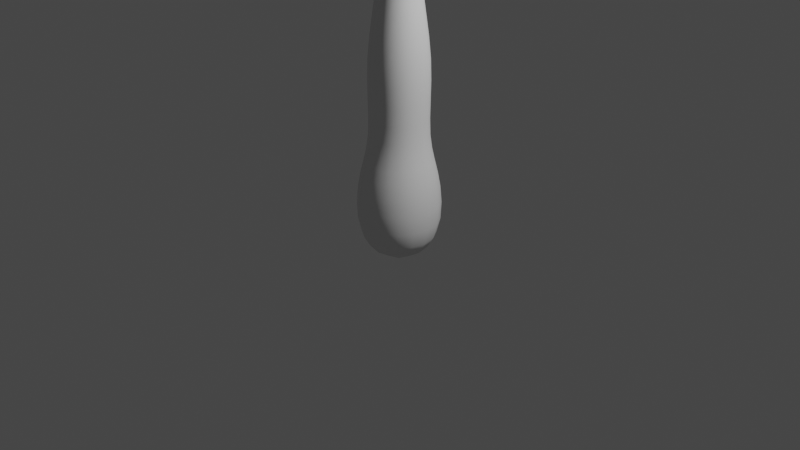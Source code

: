 # Source: mushroom_red_v2.blend  (saved by Blender 2.80.75; exported with 4.5.12 LTS)
import bpy
from mathutils import Matrix  # noqa: F401  (used for matrix-valued properties, if any)

bpy.ops.wm.read_factory_settings(use_empty=True)
scene = bpy.context.scene
scene.name = 'Scene'

# ---- collections
col_collection = bpy.data.collections.new('Collection'); scene.collection.children.link(col_collection)

# ---- images (referenced by path relative to the original .blend; pixels are not part of the script)
import os
ASSET_DIR = os.environ.get("B2B_ASSET_DIR", "")  # directory of the original .blend (textures are referenced by path, not embedded)
HERE = os.path.dirname(os.path.abspath(__file__))  # packed textures are extracted next to this script under _unpacked/

def load_image(name, relpath, width, height, colorspace="sRGB"):
    """Load a texture the original file referenced (path relative to the .blend, or extracted next to this script)."""
    p = next((c for c in (os.path.join(HERE, relpath), os.path.join(ASSET_DIR, relpath)) if relpath and os.path.exists(c)), "")
    if p:
        img = bpy.data.images.load(p, check_existing=True)
        img.name = name
    else:  # same state as the original file: an image datablock whose file is absent (Cycles renders it pink)
        img = bpy.data.images.new(name, width, height)
        img.source = "FILE"
        img.filepath = "//" + (relpath or name)
    img.colorspace_settings.name = colorspace
    return img
img_mushroom_red_paint = load_image('mushroom_red_paint', 'muchomor_texture.png', 1024, 1024, 'sRGB')

# ---- materials (node trees are filled in below, after node groups)
mat_material_005 = bpy.data.materials.new('Material.005')
mat_material_005.use_transparent_shadow = False

# ---- material node trees
mat_material_005.use_nodes = True; mat_material_005.node_tree.nodes.clear()
_N = mat_material_005.node_tree.nodes; _L = mat_material_005.node_tree.links
n0 = _N.new('ShaderNodeOutputMaterial'); n0.name = 'Material Output'; n0.location = (300, 300)
n1 = _N.new('ShaderNodeBsdfPrincipled'); n1.name = 'Principled BSDF'; n1.location = (10, 300)
n1.distribution = 'GGX'
n1.subsurface_method = 'BURLEY'
n1.inputs[3].default_value = 1.45
n1.inputs[27].default_value = (0.0, 0.0, 0.0, 1.0)
n1.inputs[28].default_value = 1.0
n2 = _N.new('ShaderNodeTexImage'); n2.name = 'Image Texture'; n2.location = (-280, 280)
n2.image = img_mushroom_red_paint
_L.new(n1.outputs[0], n0.inputs[0])
_L.new(n2.outputs[0], n1.inputs[0])
n0.is_active_output = True

# ---- world
world_world = bpy.data.worlds.new('World'); scene.world = world_world
world_world.use_nodes = True; world_world.node_tree.nodes.clear()
_N = world_world.node_tree.nodes; _L = world_world.node_tree.links
n0 = _N.new('ShaderNodeOutputWorld'); n0.name = 'World Output'; n0.location = (300, 300)
n1 = _N.new('ShaderNodeBackground'); n1.name = 'Background'; n1.location = (10, 300)
n1.inputs[0].default_value = (0.05088, 0.05088, 0.05088, 1.0)
_L.new(n1.outputs[0], n0.inputs[0])
n0.is_active_output = True
world_world.color = (0.05088, 0.05088, 0.05088)
world_world.use_sun_shadow = False
world_world.sun_shadow_jitter_overblur = 0.0

# ---- cameras
cam_camera = bpy.data.cameras.new('Camera')
cam_camera.clip_end = 100.0
cam_camera.ortho_scale = 7.314

# ---- lights
light_light = bpy.data.lights.new('Light', 'POINT')
light_light.transmission_factor = 0.0
light_light.energy = 1000.0
light_light.shadow_soft_size = 0.1
light_light.shadow_maximum_resolution = 0.006
light_light.use_absolute_resolution = True

# ---- meshes
me_cube = bpy.data.meshes.new('Cube')
me_cube.from_pydata([(1.0, 1.0, 1.0), (1.0, 1.0, -1.0), (1.0, -1.0, 1.0), (1.0, -1.0, -1.0), (-1.0, 1.0, 1.0), (-1.0, 1.0, -1.0), (-1.0, -1.0, 1.0), (-1.0, -1.0, -1.0), (0.4035, -0.4035, 8.311), (-0.4035, -0.4035, 8.311), (0.4035, 0.4035, 8.311), (-0.4035, 0.4035, 8.311), (0.5255, -0.5255, 8.633), (-0.5255, -0.5255, 8.633), (0.5255, 0.5255, 8.633), (-0.5255, 0.5255, 8.633), (4.742, -4.742, 9.524), (-4.742, -4.742, 9.524), (4.742, 4.742, 9.524), (-4.742, 4.742, 9.524), (4.229, -4.229, 9.882), (-4.229, -4.229, 9.882), (4.229, 4.229, 9.882), (-4.229, 4.229, 9.882), (0.9898, -0.9898, 11.48), (-0.9898, -0.9898, 11.48), (0.9898, 0.9898, 11.48), (-0.9898, 0.9898, 11.48), (-3.5, -3.5, 10.28), (-3.078, -3.078, 10.68), (-1.227, -1.227, 11.08), (-1.227, 1.227, 11.08), (-3.078, 3.078, 10.68), (-3.5, 3.5, 10.28), (3.5, -3.5, 10.28), (3.078, -3.078, 10.68), (1.227, -1.227, 11.08), (1.227, 1.227, 11.08), (3.078, 3.078, 10.68), (3.5, 3.5, 10.28), (-0.5926, -0.5926, 1.793), (-0.7862, -0.7862, 3.621), (-0.3581, -0.3581, 5.448), (-0.3581, 0.3581, 5.448), (-0.7862, 0.7862, 3.621), (-0.5926, 0.5926, 1.793), (0.5926, 0.5926, 1.793), (0.7862, 0.7862, 3.621), (0.3581, 0.3581, 5.448), (0.3581, -0.3581, 5.448), (0.7862, -0.7862, 3.621), (0.5926, -0.5926, 1.793)], [], [(43, 42, 9, 11), (3, 2, 6, 7), (7, 6, 4, 5), (5, 1, 3, 7), (1, 0, 2, 3), (5, 4, 0, 1), (10, 11, 15, 14), (49, 48, 10, 8), (48, 43, 11, 10), (42, 49, 8, 9), (15, 13, 17, 19), (8, 10, 14, 12), (11, 9, 13, 15), (9, 8, 12, 13), (18, 19, 23, 22), (13, 12, 16, 17), (14, 15, 19, 18), (12, 14, 18, 16), (31, 30, 25, 27), (16, 18, 22, 20), (19, 17, 21, 23), (17, 16, 20, 21), (26, 27, 25, 24), (30, 36, 24, 25), (37, 31, 27, 26), (36, 37, 26, 24), (20, 22, 39, 34), (34, 39, 38, 35), (35, 38, 37, 36), (22, 23, 33, 39), (39, 33, 32, 38), (38, 32, 31, 37), (21, 20, 34, 28), (28, 34, 35, 29), (29, 35, 36, 30), (23, 21, 28, 33), (33, 28, 29, 32), (32, 29, 30, 31), (6, 2, 51, 40), (40, 51, 50, 41), (41, 50, 49, 42), (0, 4, 45, 46), (46, 45, 44, 47), (47, 44, 43, 48), (2, 0, 46, 51), (51, 46, 47, 50), (50, 47, 48, 49), (4, 6, 40, 45), (45, 40, 41, 44), (44, 41, 42, 43)])
me_cube.polygons.foreach_set('use_smooth', [True] * 50)
me_cube.polygons.foreach_set('material_index', [1, 1, 1, 1, 1, 1, 1, 1, 1, 1, 1, 1, 1, 1, 1, 1, 1, 1, 1, 1, 1, 1, 1, 1, 1, 1, 1, 1, 1, 1, 1, 1, 1, 1, 1, 1, 1, 1, 1, 1, 1, 1, 1, 1, 1, 1, 1, 1, 1, 1])
_uv = me_cube.uv_layers.new(name='UVMap')
_uv.uv.foreach_set('vector', [0.6428, 0.68, 0.7119, 0.6274, 0.5498, 0.7281, 0.5153, 0.4892, 0.7129, 0.6832, 0.7015, 0.6689, 0.6997, 0.6687, 0.7111, 0.6779, 0.7111, 0.6779, 0.6997, 0.6687, 0.7012, 0.6696, 0.7165, 0.6795, 0.7165, 0.6795, 0.7271, 0.6933, 0.7129, 0.6832, 0.7111, 0.6779, 0.7271, 0.6933, 0.7049, 0.6687, 0.7015, 0.6689, 0.7129, 0.6832, 0.7165, 0.6795, 0.7012, 0.6696, 0.7049, 0.6687, 0.7271, 0.6933, 0.7427, 0.2579, 0.7705, 0.2588, 0.7865, 0.2714, 0.7302, 0.2741, 0.6658, 0.5772, 0.6084, 0.6195, 0.7552, 0.5148, 0.7552, 0.7205, 0.6084, 0.6195, 0.6428, 0.68, 0.5153, 0.4892, 0.7552, 0.5148, 0.7119, 0.6274, 0.6658, 0.5772, 0.7552, 0.7205, 0.5498, 0.7281, 0.7865, 0.2714, 0.785, 0.215, 0.9999, 0.0009396, 0.9999, 0.4889, 0.7447, 0.2303, 0.7427, 0.2579, 0.7302, 0.2741, 0.7287, 0.2177, 0.7705, 0.2588, 0.7724, 0.2311, 0.785, 0.215, 0.7865, 0.2714, 0.7724, 0.2311, 0.7447, 0.2303, 0.7287, 0.2177, 0.785, 0.215, 0.0001242, 0.5164, 0.0001243, 0.0008997, 0.03399, 0.03418, 0.03346, 0.4825, 0.785, 0.215, 0.7287, 0.2177, 0.5153, 0.0001242, 0.9999, 0.0009396, 0.7302, 0.2741, 0.7865, 0.2714, 0.9999, 0.4889, 0.5153, 0.4881, 0.7287, 0.2177, 0.7302, 0.2741, 0.5153, 0.4881, 0.5153, 0.0001242, 0.1964, 0.1974, 0.3193, 0.1962, 0.2999, 0.2184, 0.2184, 0.2169, 0.515, 0.5156, 0.0001242, 0.5164, 0.03346, 0.4825, 0.4812, 0.4823, 0.0001243, 0.0008997, 0.515, 0.0001242, 0.4817, 0.03402, 0.03399, 0.03418, 0.515, 0.0001242, 0.515, 0.5156, 0.4812, 0.4823, 0.4817, 0.03402, 0.2152, 0.2981, 0.2184, 0.2169, 0.2999, 0.2184, 0.2967, 0.2996, 0.3193, 0.1962, 0.3188, 0.3191, 0.2967, 0.2996, 0.2999, 0.2184, 0.1958, 0.3203, 0.1964, 0.1974, 0.2184, 0.2169, 0.2152, 0.2981, 0.3188, 0.3191, 0.1958, 0.3203, 0.2152, 0.2981, 0.2967, 0.2996, 0.4812, 0.4823, 0.03346, 0.4825, 0.07643, 0.4396, 0.4383, 0.4394, 0.4383, 0.4394, 0.07643, 0.4396, 0.1052, 0.4095, 0.4082, 0.4107, 0.4082, 0.4107, 0.1052, 0.4095, 0.1958, 0.3203, 0.3188, 0.3191, 0.03346, 0.4825, 0.03399, 0.03418, 0.07689, 0.0771, 0.07643, 0.4396, 0.07643, 0.4396, 0.07689, 0.0771, 0.107, 0.1058, 0.1052, 0.4095, 0.1052, 0.4095, 0.107, 0.1058, 0.1964, 0.1974, 0.1958, 0.3203, 0.4817, 0.03402, 0.4812, 0.4823, 0.4383, 0.4394, 0.4387, 0.07693, 0.4387, 0.07693, 0.4383, 0.4394, 0.4082, 0.4107, 0.41, 0.107, 0.41, 0.107, 0.4082, 0.4107, 0.3188, 0.3191, 0.3193, 0.1962, 0.03399, 0.03418, 0.4817, 0.03402, 0.4387, 0.07693, 0.07689, 0.0771, 0.07689, 0.0771, 0.4387, 0.07693, 0.41, 0.107, 0.107, 0.1058, 0.107, 0.1058, 0.41, 0.107, 0.3193, 0.1962, 0.1964, 0.1974, 0.6997, 0.6687, 0.7015, 0.6689, 0.6863, 0.6577, 0.6813, 0.6533, 0.6813, 0.6533, 0.6863, 0.6577, 0.6335, 0.6766, 0.6324, 0.5955, 0.6324, 0.5955, 0.6335, 0.6766, 0.6658, 0.5772, 0.7119, 0.6274, 0.7049, 0.6687, 0.7012, 0.6696, 0.6879, 0.6509, 0.6918, 0.6561, 0.6918, 0.6561, 0.6879, 0.6509, 0.7133, 0.6067, 0.7078, 0.6812, 0.7078, 0.6812, 0.7133, 0.6067, 0.6428, 0.68, 0.6084, 0.6195, 0.7015, 0.6689, 0.7049, 0.6687, 0.6918, 0.6561, 0.6863, 0.6577, 0.6863, 0.6577, 0.6918, 0.6561, 0.7078, 0.6812, 0.6335, 0.6766, 0.6335, 0.6766, 0.7078, 0.6812, 0.6084, 0.6195, 0.6658, 0.5772, 0.7012, 0.6696, 0.6997, 0.6687, 0.6813, 0.6533, 0.6879, 0.6509, 0.6879, 0.6509, 0.6813, 0.6533, 0.6324, 0.5955, 0.7133, 0.6067, 0.7133, 0.6067, 0.6324, 0.5955, 0.7119, 0.6274, 0.6428, 0.68])
me_cube.materials.append(mat_material_005)
me_cube.materials.append(None)
me_cube.materials.append(None)
me_cube.use_remesh_preserve_volume = False
me_cube.use_remesh_preserve_attributes = False
me_cube.use_mirror_vertex_groups = False
me_cube.update()

# ---- objects
ob_cube = bpy.data.objects.new('Cube', me_cube)
ob_light = bpy.data.objects.new('Light', light_light)
ob_camera = bpy.data.objects.new('Camera', cam_camera)

# ---- transforms, parenting, visibility, modifiers, constraints
ob_cube.location = (0.0, 0.0, 0.0)
ob_cube.scale = (0.4674, 0.4674, 0.4674)
ob_cube.lock_rotations_4d = False
ob_cube.empty_display_type = 'ARROWS'
ob_cube.lineart.crease_threshold = 0.0
_m = ob_cube.modifiers.new('Subdivision', 'SUBSURF')
_m.uv_smooth = 'PRESERVE_CORNERS'
_m.levels = 2
_m.show_only_control_edges = False
ob_light.location = (4.076, 1.005, 5.904)
ob_light.rotation_euler = (0.6503, 0.05522, 1.866)
ob_light.lock_rotations_4d = False
ob_light.empty_display_type = 'ARROWS'
ob_light.color = (0.0, 0.0, 0.0, 0.0)
ob_light.lineart.crease_threshold = 0.0
ob_camera.location = (7.359, -6.926, 4.958)
ob_camera.rotation_euler = (1.109, 0.0, 0.8149)
ob_camera.lock_rotations_4d = False
ob_camera.empty_display_type = 'ARROWS'
ob_camera.color = (0.0, 0.0, 0.0, 0.0)
ob_camera.display_type = 'WIRE'
ob_camera.lineart.crease_threshold = 0.0

# ---- collection membership
col_collection.objects.link(ob_cube)
col_collection.objects.link(ob_light)
col_collection.objects.link(ob_camera)

# ---- scene / render settings (as saved in the file)
scene.camera = ob_camera
scene.frame_start = 1; scene.frame_end = 250; scene.frame_set(1)
scene.render.engine = 'BLENDER_EEVEE_NEXT'
scene.cycles.use_denoising = False
scene.cycles.samples = 128
scene.cycles.sampling_pattern = 'TABULATED_SOBOL'
scene.cycles.use_adaptive_sampling = False
scene.cycles.use_light_tree = False
scene.view_settings.view_transform = 'Filmic'
bpy.context.view_layer.update()
